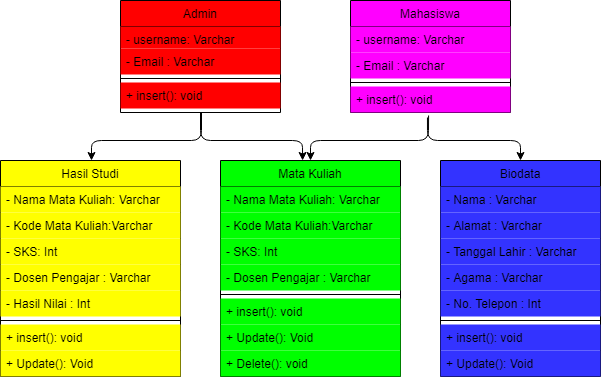

The diagram above was exported from draw.io. Its source (the exported page's mxGraphModel, read from the mxfile embedded in the PNG):
<mxGraphModel dx="868" dy="411" grid="1" gridSize="10" guides="1" tooltips="1" connect="1" arrows="1" fold="1" page="1" pageScale="1" pageWidth="827" pageHeight="1169" math="0" shadow="0">
  <root>
    <mxCell id="WIyWlLk6GJQsqaUBKTNV-0" />
    <mxCell id="WIyWlLk6GJQsqaUBKTNV-1" parent="WIyWlLk6GJQsqaUBKTNV-0" />
    <mxCell id="zkfFHV4jXpPFQw0GAbJ--6" value="Admin" style="swimlane;fontStyle=0;align=center;verticalAlign=top;childLayout=stackLayout;horizontal=1;startSize=26;horizontalStack=0;resizeParent=1;resizeLast=0;collapsible=1;marginBottom=0;rounded=0;shadow=0;strokeWidth=1;fillColor=#FF0000;" parent="WIyWlLk6GJQsqaUBKTNV-1" vertex="1">
      <mxGeometry x="190" y="160" width="160" height="112" as="geometry">
        <mxRectangle x="130" y="380" width="160" height="26" as="alternateBounds" />
      </mxGeometry>
    </mxCell>
    <mxCell id="zkfFHV4jXpPFQw0GAbJ--7" value="- username: Varchar" style="text;align=left;verticalAlign=top;spacingLeft=4;spacingRight=4;overflow=hidden;rotatable=0;points=[[0,0.5],[1,0.5]];portConstraint=eastwest;fillColor=#FF0000;" parent="zkfFHV4jXpPFQw0GAbJ--6" vertex="1">
      <mxGeometry y="26" width="160" height="22" as="geometry" />
    </mxCell>
    <mxCell id="zkfFHV4jXpPFQw0GAbJ--8" value="- Email : Varchar" style="text;align=left;verticalAlign=top;spacingLeft=4;spacingRight=4;overflow=hidden;rotatable=0;points=[[0,0.5],[1,0.5]];portConstraint=eastwest;rounded=0;shadow=0;html=0;fillColor=#FF0000;" parent="zkfFHV4jXpPFQw0GAbJ--6" vertex="1">
      <mxGeometry y="48" width="160" height="26" as="geometry" />
    </mxCell>
    <mxCell id="zkfFHV4jXpPFQw0GAbJ--9" value="" style="line;html=1;strokeWidth=1;align=left;verticalAlign=middle;spacingTop=-1;spacingLeft=3;spacingRight=3;rotatable=0;labelPosition=right;points=[];portConstraint=eastwest;" parent="zkfFHV4jXpPFQw0GAbJ--6" vertex="1">
      <mxGeometry y="74" width="160" height="8" as="geometry" />
    </mxCell>
    <mxCell id="zkfFHV4jXpPFQw0GAbJ--11" value="+ insert(): void" style="text;align=left;verticalAlign=top;spacingLeft=4;spacingRight=4;overflow=hidden;rotatable=0;points=[[0,0.5],[1,0.5]];portConstraint=eastwest;fillColor=#FF0000;" parent="zkfFHV4jXpPFQw0GAbJ--6" vertex="1">
      <mxGeometry y="82" width="160" height="26" as="geometry" />
    </mxCell>
    <mxCell id="zkfFHV4jXpPFQw0GAbJ--13" value="Mahasiswa" style="swimlane;fontStyle=0;align=center;verticalAlign=top;childLayout=stackLayout;horizontal=1;startSize=26;horizontalStack=0;resizeParent=1;resizeLast=0;collapsible=1;marginBottom=0;rounded=0;shadow=0;strokeWidth=1;fillColor=#FF00FF;" parent="WIyWlLk6GJQsqaUBKTNV-1" vertex="1">
      <mxGeometry x="420" y="160" width="160" height="112" as="geometry">
        <mxRectangle x="340" y="380" width="170" height="26" as="alternateBounds" />
      </mxGeometry>
    </mxCell>
    <mxCell id="5icrgltdx0nXtunMtnje-1" value="- username: Varchar" style="text;align=left;verticalAlign=top;spacingLeft=4;spacingRight=4;overflow=hidden;rotatable=0;points=[[0,0.5],[1,0.5]];portConstraint=eastwest;fillColor=#FF00FF;" parent="zkfFHV4jXpPFQw0GAbJ--13" vertex="1">
      <mxGeometry y="26" width="160" height="26" as="geometry" />
    </mxCell>
    <mxCell id="5icrgltdx0nXtunMtnje-0" value="- Email : Varchar" style="text;align=left;verticalAlign=top;spacingLeft=4;spacingRight=4;overflow=hidden;rotatable=0;points=[[0,0.5],[1,0.5]];portConstraint=eastwest;rounded=0;shadow=0;html=0;fillColor=#FF00FF;" parent="zkfFHV4jXpPFQw0GAbJ--13" vertex="1">
      <mxGeometry y="52" width="160" height="26" as="geometry" />
    </mxCell>
    <mxCell id="zkfFHV4jXpPFQw0GAbJ--15" value="" style="line;html=1;strokeWidth=1;align=left;verticalAlign=middle;spacingTop=-1;spacingLeft=3;spacingRight=3;rotatable=0;labelPosition=right;points=[];portConstraint=eastwest;" parent="zkfFHV4jXpPFQw0GAbJ--13" vertex="1">
      <mxGeometry y="78" width="160" height="8" as="geometry" />
    </mxCell>
    <mxCell id="5icrgltdx0nXtunMtnje-3" value="+ insert(): void" style="text;align=left;verticalAlign=top;spacingLeft=4;spacingRight=4;overflow=hidden;rotatable=0;points=[[0,0.5],[1,0.5]];portConstraint=eastwest;fillColor=#FF00FF;" parent="zkfFHV4jXpPFQw0GAbJ--13" vertex="1">
      <mxGeometry y="86" width="160" height="26" as="geometry" />
    </mxCell>
    <mxCell id="5icrgltdx0nXtunMtnje-14" value="Mata Kuliah" style="swimlane;fontStyle=0;align=center;verticalAlign=top;childLayout=stackLayout;horizontal=1;startSize=26;horizontalStack=0;resizeParent=1;resizeLast=0;collapsible=1;marginBottom=0;rounded=0;shadow=0;strokeWidth=1;fillColor=#00FF00;" parent="WIyWlLk6GJQsqaUBKTNV-1" vertex="1">
      <mxGeometry x="290" y="320" width="180" height="216" as="geometry">
        <mxRectangle x="130" y="380" width="160" height="26" as="alternateBounds" />
      </mxGeometry>
    </mxCell>
    <mxCell id="5icrgltdx0nXtunMtnje-15" value="- Nama Mata Kuliah: Varchar" style="text;align=left;verticalAlign=top;spacingLeft=4;spacingRight=4;overflow=hidden;rotatable=0;points=[[0,0.5],[1,0.5]];portConstraint=eastwest;fillColor=#00FF00;" parent="5icrgltdx0nXtunMtnje-14" vertex="1">
      <mxGeometry y="26" width="180" height="26" as="geometry" />
    </mxCell>
    <mxCell id="5icrgltdx0nXtunMtnje-16" value="- Kode Mata Kuliah:Varchar" style="text;align=left;verticalAlign=top;spacingLeft=4;spacingRight=4;overflow=hidden;rotatable=0;points=[[0,0.5],[1,0.5]];portConstraint=eastwest;rounded=0;shadow=0;html=0;fillColor=#00FF00;" parent="5icrgltdx0nXtunMtnje-14" vertex="1">
      <mxGeometry y="52" width="180" height="26" as="geometry" />
    </mxCell>
    <mxCell id="5icrgltdx0nXtunMtnje-17" value="- SKS: Int" style="text;align=left;verticalAlign=top;spacingLeft=4;spacingRight=4;overflow=hidden;rotatable=0;points=[[0,0.5],[1,0.5]];portConstraint=eastwest;rounded=0;shadow=0;html=0;fillColor=#00FF00;" parent="5icrgltdx0nXtunMtnje-14" vertex="1">
      <mxGeometry y="78" width="180" height="26" as="geometry" />
    </mxCell>
    <mxCell id="5icrgltdx0nXtunMtnje-18" value="- Dosen Pengajar : Varchar" style="text;align=left;verticalAlign=top;spacingLeft=4;spacingRight=4;overflow=hidden;rotatable=0;points=[[0,0.5],[1,0.5]];portConstraint=eastwest;rounded=0;shadow=0;html=0;fillColor=#00FF00;" parent="5icrgltdx0nXtunMtnje-14" vertex="1">
      <mxGeometry y="104" width="180" height="26" as="geometry" />
    </mxCell>
    <mxCell id="5icrgltdx0nXtunMtnje-20" value="" style="line;html=1;strokeWidth=1;align=left;verticalAlign=middle;spacingTop=-1;spacingLeft=3;spacingRight=3;rotatable=0;labelPosition=right;points=[];portConstraint=eastwest;fillColor=#FFFF00;" parent="5icrgltdx0nXtunMtnje-14" vertex="1">
      <mxGeometry y="130" width="180" height="8" as="geometry" />
    </mxCell>
    <mxCell id="5icrgltdx0nXtunMtnje-21" value="+ insert(): void" style="text;align=left;verticalAlign=top;spacingLeft=4;spacingRight=4;overflow=hidden;rotatable=0;points=[[0,0.5],[1,0.5]];portConstraint=eastwest;fillColor=#00FF00;" parent="5icrgltdx0nXtunMtnje-14" vertex="1">
      <mxGeometry y="138" width="180" height="26" as="geometry" />
    </mxCell>
    <mxCell id="5icrgltdx0nXtunMtnje-22" value="+ Update(): Void" style="text;align=left;verticalAlign=top;spacingLeft=4;spacingRight=4;overflow=hidden;rotatable=0;points=[[0,0.5],[1,0.5]];portConstraint=eastwest;fillColor=#00FF00;" parent="5icrgltdx0nXtunMtnje-14" vertex="1">
      <mxGeometry y="164" width="180" height="26" as="geometry" />
    </mxCell>
    <mxCell id="5icrgltdx0nXtunMtnje-19" value="+ Delete(): void" style="text;align=left;verticalAlign=top;spacingLeft=4;spacingRight=4;overflow=hidden;rotatable=0;points=[[0,0.5],[1,0.5]];portConstraint=eastwest;rounded=0;shadow=0;html=0;fillColor=#00FF00;" parent="5icrgltdx0nXtunMtnje-14" vertex="1">
      <mxGeometry y="190" width="180" height="26" as="geometry" />
    </mxCell>
    <mxCell id="5icrgltdx0nXtunMtnje-23" value="Hasil Studi" style="swimlane;fontStyle=0;align=center;verticalAlign=top;childLayout=stackLayout;horizontal=1;startSize=26;horizontalStack=0;resizeParent=1;resizeLast=0;collapsible=1;marginBottom=0;rounded=0;shadow=0;strokeWidth=1;fillColor=#FFFF00;" parent="WIyWlLk6GJQsqaUBKTNV-1" vertex="1">
      <mxGeometry x="70" y="320" width="180" height="216" as="geometry">
        <mxRectangle x="130" y="380" width="160" height="26" as="alternateBounds" />
      </mxGeometry>
    </mxCell>
    <mxCell id="5icrgltdx0nXtunMtnje-24" value="- Nama Mata Kuliah: Varchar" style="text;align=left;verticalAlign=top;spacingLeft=4;spacingRight=4;overflow=hidden;rotatable=0;points=[[0,0.5],[1,0.5]];portConstraint=eastwest;fillColor=#FFFF00;" parent="5icrgltdx0nXtunMtnje-23" vertex="1">
      <mxGeometry y="26" width="180" height="26" as="geometry" />
    </mxCell>
    <mxCell id="5icrgltdx0nXtunMtnje-25" value="- Kode Mata Kuliah:Varchar" style="text;align=left;verticalAlign=top;spacingLeft=4;spacingRight=4;overflow=hidden;rotatable=0;points=[[0,0.5],[1,0.5]];portConstraint=eastwest;rounded=0;shadow=0;html=0;fillColor=#FFFF00;" parent="5icrgltdx0nXtunMtnje-23" vertex="1">
      <mxGeometry y="52" width="180" height="26" as="geometry" />
    </mxCell>
    <mxCell id="5icrgltdx0nXtunMtnje-26" value="- SKS: Int" style="text;align=left;verticalAlign=top;spacingLeft=4;spacingRight=4;overflow=hidden;rotatable=0;points=[[0,0.5],[1,0.5]];portConstraint=eastwest;rounded=0;shadow=0;html=0;fillColor=#FFFF00;" parent="5icrgltdx0nXtunMtnje-23" vertex="1">
      <mxGeometry y="78" width="180" height="26" as="geometry" />
    </mxCell>
    <mxCell id="5icrgltdx0nXtunMtnje-27" value="- Dosen Pengajar : Varchar" style="text;align=left;verticalAlign=top;spacingLeft=4;spacingRight=4;overflow=hidden;rotatable=0;points=[[0,0.5],[1,0.5]];portConstraint=eastwest;rounded=0;shadow=0;html=0;fillColor=#FFFF00;" parent="5icrgltdx0nXtunMtnje-23" vertex="1">
      <mxGeometry y="104" width="180" height="26" as="geometry" />
    </mxCell>
    <mxCell id="5icrgltdx0nXtunMtnje-31" value="- Hasil Nilai : Int" style="text;align=left;verticalAlign=top;spacingLeft=4;spacingRight=4;overflow=hidden;rotatable=0;points=[[0,0.5],[1,0.5]];portConstraint=eastwest;rounded=0;shadow=0;html=0;fillColor=#FFFF00;" parent="5icrgltdx0nXtunMtnje-23" vertex="1">
      <mxGeometry y="130" width="180" height="26" as="geometry" />
    </mxCell>
    <mxCell id="5icrgltdx0nXtunMtnje-28" value="" style="line;html=1;strokeWidth=1;align=left;verticalAlign=middle;spacingTop=-1;spacingLeft=3;spacingRight=3;rotatable=0;labelPosition=right;points=[];portConstraint=eastwest;fillColor=#FFFF00;gradientColor=#FFFF00;strokeColor=#000000;" parent="5icrgltdx0nXtunMtnje-23" vertex="1">
      <mxGeometry y="156" width="180" height="8" as="geometry" />
    </mxCell>
    <mxCell id="5icrgltdx0nXtunMtnje-29" value="+ insert(): void" style="text;align=left;verticalAlign=top;spacingLeft=4;spacingRight=4;overflow=hidden;rotatable=0;points=[[0,0.5],[1,0.5]];portConstraint=eastwest;fillColor=#FFFF00;" parent="5icrgltdx0nXtunMtnje-23" vertex="1">
      <mxGeometry y="164" width="180" height="26" as="geometry" />
    </mxCell>
    <mxCell id="5icrgltdx0nXtunMtnje-30" value="+ Update(): Void" style="text;align=left;verticalAlign=top;spacingLeft=4;spacingRight=4;overflow=hidden;rotatable=0;points=[[0,0.5],[1,0.5]];portConstraint=eastwest;fillColor=#FFFF00;" parent="5icrgltdx0nXtunMtnje-23" vertex="1">
      <mxGeometry y="190" width="180" height="26" as="geometry" />
    </mxCell>
    <mxCell id="5icrgltdx0nXtunMtnje-5" value="Biodata" style="swimlane;fontStyle=0;align=center;verticalAlign=top;childLayout=stackLayout;horizontal=1;startSize=26;horizontalStack=0;resizeParent=1;resizeLast=0;collapsible=1;marginBottom=0;rounded=0;shadow=0;strokeWidth=1;fillColor=#3333FF;" parent="WIyWlLk6GJQsqaUBKTNV-1" vertex="1">
      <mxGeometry x="510" y="320" width="160" height="216" as="geometry">
        <mxRectangle x="540" y="320" width="160" height="26" as="alternateBounds" />
      </mxGeometry>
    </mxCell>
    <mxCell id="5icrgltdx0nXtunMtnje-6" value="- Nama : Varchar" style="text;align=left;verticalAlign=top;spacingLeft=4;spacingRight=4;overflow=hidden;rotatable=0;points=[[0,0.5],[1,0.5]];portConstraint=eastwest;fillColor=#3333FF;" parent="5icrgltdx0nXtunMtnje-5" vertex="1">
      <mxGeometry y="26" width="160" height="26" as="geometry" />
    </mxCell>
    <mxCell id="5icrgltdx0nXtunMtnje-10" value="- Alamat : Varchar" style="text;align=left;verticalAlign=top;spacingLeft=4;spacingRight=4;overflow=hidden;rotatable=0;points=[[0,0.5],[1,0.5]];portConstraint=eastwest;rounded=0;shadow=0;html=0;fillColor=#3333FF;" parent="5icrgltdx0nXtunMtnje-5" vertex="1">
      <mxGeometry y="52" width="160" height="26" as="geometry" />
    </mxCell>
    <mxCell id="5icrgltdx0nXtunMtnje-7" value="- Tanggal Lahir : Varchar" style="text;align=left;verticalAlign=top;spacingLeft=4;spacingRight=4;overflow=hidden;rotatable=0;points=[[0,0.5],[1,0.5]];portConstraint=eastwest;rounded=0;shadow=0;html=0;fillColor=#3333FF;" parent="5icrgltdx0nXtunMtnje-5" vertex="1">
      <mxGeometry y="78" width="160" height="26" as="geometry" />
    </mxCell>
    <mxCell id="5icrgltdx0nXtunMtnje-12" value="- Agama : Varchar" style="text;align=left;verticalAlign=top;spacingLeft=4;spacingRight=4;overflow=hidden;rotatable=0;points=[[0,0.5],[1,0.5]];portConstraint=eastwest;rounded=0;shadow=0;html=0;fillColor=#3333FF;" parent="5icrgltdx0nXtunMtnje-5" vertex="1">
      <mxGeometry y="104" width="160" height="26" as="geometry" />
    </mxCell>
    <mxCell id="5icrgltdx0nXtunMtnje-11" value="- No. Telepon : Int" style="text;align=left;verticalAlign=top;spacingLeft=4;spacingRight=4;overflow=hidden;rotatable=0;points=[[0,0.5],[1,0.5]];portConstraint=eastwest;rounded=0;shadow=0;html=0;fillColor=#3333FF;" parent="5icrgltdx0nXtunMtnje-5" vertex="1">
      <mxGeometry y="130" width="160" height="26" as="geometry" />
    </mxCell>
    <mxCell id="5icrgltdx0nXtunMtnje-8" value="" style="line;html=1;strokeWidth=1;align=left;verticalAlign=middle;spacingTop=-1;spacingLeft=3;spacingRight=3;rotatable=0;labelPosition=right;points=[];portConstraint=eastwest;" parent="5icrgltdx0nXtunMtnje-5" vertex="1">
      <mxGeometry y="156" width="160" height="8" as="geometry" />
    </mxCell>
    <mxCell id="5icrgltdx0nXtunMtnje-9" value="+ insert(): void" style="text;align=left;verticalAlign=top;spacingLeft=4;spacingRight=4;overflow=hidden;rotatable=0;points=[[0,0.5],[1,0.5]];portConstraint=eastwest;fillColor=#3333FF;" parent="5icrgltdx0nXtunMtnje-5" vertex="1">
      <mxGeometry y="164" width="160" height="26" as="geometry" />
    </mxCell>
    <mxCell id="5icrgltdx0nXtunMtnje-13" value="+ Update(): Void" style="text;align=left;verticalAlign=top;spacingLeft=4;spacingRight=4;overflow=hidden;rotatable=0;points=[[0,0.5],[1,0.5]];portConstraint=eastwest;fillColor=#3333FF;" parent="5icrgltdx0nXtunMtnje-5" vertex="1">
      <mxGeometry y="190" width="160" height="26" as="geometry" />
    </mxCell>
    <mxCell id="5icrgltdx0nXtunMtnje-56" value="" style="endArrow=classic;html=1;entryX=0.5;entryY=0;entryDx=0;entryDy=0;exitX=0.5;exitY=1;exitDx=0;exitDy=0;" edge="1" parent="WIyWlLk6GJQsqaUBKTNV-1">
      <mxGeometry width="50" height="50" relative="1" as="geometry">
        <mxPoint x="271" y="272" as="sourcePoint" />
        <mxPoint x="161" y="320" as="targetPoint" />
        <Array as="points">
          <mxPoint x="271" y="300" />
          <mxPoint x="161" y="300" />
        </Array>
      </mxGeometry>
    </mxCell>
    <mxCell id="5icrgltdx0nXtunMtnje-57" value="" style="endArrow=classic;html=1;entryX=0.456;entryY=0;entryDx=0;entryDy=0;entryPerimeter=0;exitX=0.5;exitY=1;exitDx=0;exitDy=0;" edge="1" parent="WIyWlLk6GJQsqaUBKTNV-1" source="zkfFHV4jXpPFQw0GAbJ--6" target="5icrgltdx0nXtunMtnje-14">
      <mxGeometry width="50" height="50" relative="1" as="geometry">
        <mxPoint x="290" y="290" as="sourcePoint" />
        <mxPoint x="370" y="300" as="targetPoint" />
        <Array as="points">
          <mxPoint x="270" y="300" />
          <mxPoint x="372" y="300" />
        </Array>
      </mxGeometry>
    </mxCell>
    <mxCell id="5icrgltdx0nXtunMtnje-60" value="" style="endArrow=classic;html=1;exitX=0.488;exitY=1.115;exitDx=0;exitDy=0;exitPerimeter=0;entryX=0.5;entryY=0;entryDx=0;entryDy=0;" edge="1" parent="WIyWlLk6GJQsqaUBKTNV-1" source="5icrgltdx0nXtunMtnje-3" target="5icrgltdx0nXtunMtnje-14">
      <mxGeometry width="50" height="50" relative="1" as="geometry">
        <mxPoint x="480" y="330" as="sourcePoint" />
        <mxPoint x="530" y="280" as="targetPoint" />
        <Array as="points">
          <mxPoint x="498" y="300" />
          <mxPoint x="380" y="300" />
        </Array>
      </mxGeometry>
    </mxCell>
    <mxCell id="5icrgltdx0nXtunMtnje-61" value="" style="endArrow=classic;html=1;exitX=0.481;exitY=1.192;exitDx=0;exitDy=0;exitPerimeter=0;entryX=0.5;entryY=0;entryDx=0;entryDy=0;" edge="1" parent="WIyWlLk6GJQsqaUBKTNV-1" source="5icrgltdx0nXtunMtnje-3" target="5icrgltdx0nXtunMtnje-5">
      <mxGeometry width="50" height="50" relative="1" as="geometry">
        <mxPoint x="650" y="300" as="sourcePoint" />
        <mxPoint x="700" y="250" as="targetPoint" />
        <Array as="points">
          <mxPoint x="497" y="300" />
          <mxPoint x="590" y="300" />
        </Array>
      </mxGeometry>
    </mxCell>
  </root>
</mxGraphModel>